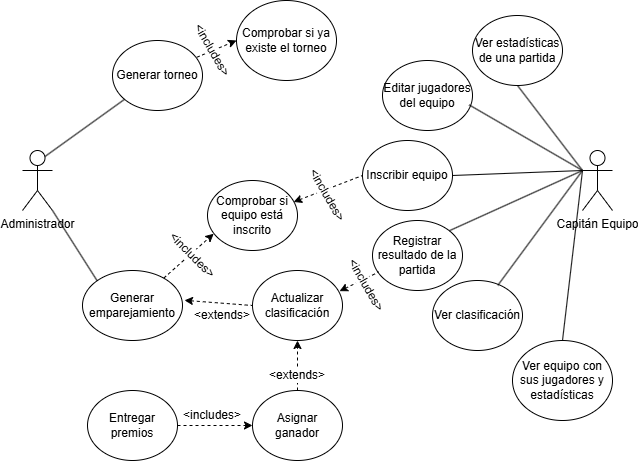

The diagram above was exported from draw.io. Its source (the exported page's mxGraphModel, read from the mxfile embedded in the PNG):
<mxGraphModel dx="1426" dy="751" grid="1" gridSize="10" guides="1" tooltips="1" connect="1" arrows="1" fold="1" page="1" pageScale="1" pageWidth="827" pageHeight="1169" math="0" shadow="0">
  <root>
    <mxCell id="0" />
    <mxCell id="1" parent="0" />
    <mxCell id="WnNSgYvRYty-uGtzrsi0-1" value="Administrador" style="shape=umlActor;verticalLabelPosition=bottom;verticalAlign=top;html=1;outlineConnect=0;" parent="1" vertex="1">
      <mxGeometry x="100" y="200" width="30" height="60" as="geometry" />
    </mxCell>
    <mxCell id="WnNSgYvRYty-uGtzrsi0-2" value="Generar torneo" style="ellipse;whiteSpace=wrap;html=1;" parent="1" vertex="1">
      <mxGeometry x="190" y="90" width="90" height="70" as="geometry" />
    </mxCell>
    <mxCell id="WnNSgYvRYty-uGtzrsi0-3" value="" style="endArrow=none;html=1;rounded=0;exitX=0.75;exitY=0.1;exitDx=0;exitDy=0;exitPerimeter=0;" parent="1" source="WnNSgYvRYty-uGtzrsi0-1" target="WnNSgYvRYty-uGtzrsi0-2" edge="1">
      <mxGeometry width="50" height="50" relative="1" as="geometry">
        <mxPoint x="140" y="200" as="sourcePoint" />
        <mxPoint x="450" y="170" as="targetPoint" />
      </mxGeometry>
    </mxCell>
    <mxCell id="WnNSgYvRYty-uGtzrsi0-4" value="Comprobar si ya existe el torneo" style="ellipse;whiteSpace=wrap;html=1;" parent="1" vertex="1">
      <mxGeometry x="314" y="50" width="100" height="80" as="geometry" />
    </mxCell>
    <mxCell id="WnNSgYvRYty-uGtzrsi0-5" value="" style="endArrow=classic;dashed=1;html=1;rounded=0;entryX=0;entryY=0.5;entryDx=0;entryDy=0;exitX=0.936;exitY=0.24;exitDx=0;exitDy=0;exitPerimeter=0;endFill=1;" parent="1" source="WnNSgYvRYty-uGtzrsi0-2" target="WnNSgYvRYty-uGtzrsi0-4" edge="1">
      <mxGeometry width="50" height="50" relative="1" as="geometry">
        <mxPoint x="400" y="220" as="sourcePoint" />
        <mxPoint x="450" y="170" as="targetPoint" />
      </mxGeometry>
    </mxCell>
    <mxCell id="WnNSgYvRYty-uGtzrsi0-7" value="Generar emparejamiento" style="ellipse;whiteSpace=wrap;html=1;" parent="1" vertex="1">
      <mxGeometry x="160" y="320" width="100" height="70" as="geometry" />
    </mxCell>
    <mxCell id="WnNSgYvRYty-uGtzrsi0-8" value="" style="endArrow=none;html=1;rounded=0;exitX=1;exitY=1;exitDx=0;exitDy=0;exitPerimeter=0;entryX=0;entryY=0;entryDx=0;entryDy=0;" parent="1" source="WnNSgYvRYty-uGtzrsi0-1" target="WnNSgYvRYty-uGtzrsi0-7" edge="1">
      <mxGeometry width="50" height="50" relative="1" as="geometry">
        <mxPoint x="400" y="220" as="sourcePoint" />
        <mxPoint x="450" y="170" as="targetPoint" />
      </mxGeometry>
    </mxCell>
    <mxCell id="WnNSgYvRYty-uGtzrsi0-9" value="Comprobar si equipo está inscrito" style="ellipse;whiteSpace=wrap;html=1;" parent="1" vertex="1">
      <mxGeometry x="285" y="230" width="90" height="70" as="geometry" />
    </mxCell>
    <mxCell id="WnNSgYvRYty-uGtzrsi0-10" value="" style="endArrow=classic;dashed=1;html=1;rounded=0;entryX=0.069;entryY=0.76;entryDx=0;entryDy=0;startArrow=none;startFill=0;entryPerimeter=0;endFill=1;" parent="1" source="WnNSgYvRYty-uGtzrsi0-7" target="WnNSgYvRYty-uGtzrsi0-9" edge="1">
      <mxGeometry width="50" height="50" relative="1" as="geometry">
        <mxPoint x="400" y="220" as="sourcePoint" />
        <mxPoint x="450" y="170" as="targetPoint" />
      </mxGeometry>
    </mxCell>
    <mxCell id="WnNSgYvRYty-uGtzrsi0-12" value="Inscribir equipo" style="ellipse;whiteSpace=wrap;html=1;" parent="1" vertex="1">
      <mxGeometry x="440" y="190" width="90" height="70" as="geometry" />
    </mxCell>
    <mxCell id="WnNSgYvRYty-uGtzrsi0-13" value="Capitán Equipo" style="shape=umlActor;verticalLabelPosition=bottom;verticalAlign=top;html=1;outlineConnect=0;" parent="1" vertex="1">
      <mxGeometry x="660" y="200" width="30" height="60" as="geometry" />
    </mxCell>
    <mxCell id="WnNSgYvRYty-uGtzrsi0-16" value="" style="endArrow=none;html=1;rounded=0;entryX=1;entryY=0.5;entryDx=0;entryDy=0;" parent="1" target="WnNSgYvRYty-uGtzrsi0-12" edge="1">
      <mxGeometry width="50" height="50" relative="1" as="geometry">
        <mxPoint x="660" y="220" as="sourcePoint" />
        <mxPoint x="450" y="170" as="targetPoint" />
      </mxGeometry>
    </mxCell>
    <mxCell id="WnNSgYvRYty-uGtzrsi0-17" value="" style="endArrow=none;dashed=1;html=1;rounded=0;entryX=0;entryY=0.5;entryDx=0;entryDy=0;exitX=0.957;exitY=0.307;exitDx=0;exitDy=0;exitPerimeter=0;startArrow=classic;startFill=1;" parent="1" source="WnNSgYvRYty-uGtzrsi0-9" target="WnNSgYvRYty-uGtzrsi0-12" edge="1">
      <mxGeometry width="50" height="50" relative="1" as="geometry">
        <mxPoint x="400" y="220" as="sourcePoint" />
        <mxPoint x="450" y="170" as="targetPoint" />
      </mxGeometry>
    </mxCell>
    <mxCell id="WnNSgYvRYty-uGtzrsi0-19" value="Editar jugadores del equipo" style="ellipse;whiteSpace=wrap;html=1;" parent="1" vertex="1">
      <mxGeometry x="460" y="110" width="90" height="70" as="geometry" />
    </mxCell>
    <mxCell id="WnNSgYvRYty-uGtzrsi0-21" value="" style="endArrow=none;html=1;rounded=0;entryX=0.963;entryY=0.634;entryDx=0;entryDy=0;entryPerimeter=0;exitX=0;exitY=0.3333333333333333;exitDx=0;exitDy=0;exitPerimeter=0;" parent="1" source="WnNSgYvRYty-uGtzrsi0-13" target="WnNSgYvRYty-uGtzrsi0-19" edge="1">
      <mxGeometry width="50" height="50" relative="1" as="geometry">
        <mxPoint x="500" y="280" as="sourcePoint" />
        <mxPoint x="550" y="230" as="targetPoint" />
      </mxGeometry>
    </mxCell>
    <mxCell id="WnNSgYvRYty-uGtzrsi0-22" value="Registrar resultado de la partida" style="ellipse;whiteSpace=wrap;html=1;" parent="1" vertex="1">
      <mxGeometry x="450" y="270" width="90" height="70" as="geometry" />
    </mxCell>
    <mxCell id="WnNSgYvRYty-uGtzrsi0-23" value="" style="endArrow=none;html=1;rounded=0;entryX=0;entryY=0.3333333333333333;entryDx=0;entryDy=0;entryPerimeter=0;exitX=1;exitY=0;exitDx=0;exitDy=0;" parent="1" source="WnNSgYvRYty-uGtzrsi0-22" target="WnNSgYvRYty-uGtzrsi0-13" edge="1">
      <mxGeometry width="50" height="50" relative="1" as="geometry">
        <mxPoint x="500" y="280" as="sourcePoint" />
        <mxPoint x="550" y="230" as="targetPoint" />
      </mxGeometry>
    </mxCell>
    <mxCell id="WnNSgYvRYty-uGtzrsi0-25" value="Actualizar clasificación" style="ellipse;whiteSpace=wrap;html=1;" parent="1" vertex="1">
      <mxGeometry x="330" y="320" width="90" height="70" as="geometry" />
    </mxCell>
    <mxCell id="WnNSgYvRYty-uGtzrsi0-26" value="" style="endArrow=none;dashed=1;html=1;rounded=0;entryX=0.069;entryY=0.736;entryDx=0;entryDy=0;exitX=0.967;exitY=0.295;exitDx=0;exitDy=0;startArrow=classic;startFill=1;exitPerimeter=0;entryPerimeter=0;" parent="1" source="WnNSgYvRYty-uGtzrsi0-25" target="WnNSgYvRYty-uGtzrsi0-22" edge="1">
      <mxGeometry width="50" height="50" relative="1" as="geometry">
        <mxPoint x="440" y="350" as="sourcePoint" />
        <mxPoint x="490" y="300" as="targetPoint" />
      </mxGeometry>
    </mxCell>
    <mxCell id="WnNSgYvRYty-uGtzrsi0-27" value="" style="endArrow=none;dashed=1;html=1;rounded=0;entryX=0;entryY=0.5;entryDx=0;entryDy=0;exitX=1.02;exitY=0.426;exitDx=0;exitDy=0;exitPerimeter=0;startArrow=classic;startFill=1;" parent="1" source="WnNSgYvRYty-uGtzrsi0-7" target="WnNSgYvRYty-uGtzrsi0-25" edge="1">
      <mxGeometry width="50" height="50" relative="1" as="geometry">
        <mxPoint x="440" y="350" as="sourcePoint" />
        <mxPoint x="490" y="300" as="targetPoint" />
      </mxGeometry>
    </mxCell>
    <mxCell id="WnNSgYvRYty-uGtzrsi0-28" value="&amp;lt;extends&amp;gt;" style="text;html=1;align=center;verticalAlign=middle;whiteSpace=wrap;rounded=0;rotation=0;labelBackgroundColor=default;" parent="1" vertex="1">
      <mxGeometry x="270" y="350" width="60" height="30" as="geometry" />
    </mxCell>
    <mxCell id="WnNSgYvRYty-uGtzrsi0-29" value="Ver clasificación" style="ellipse;whiteSpace=wrap;html=1;" parent="1" vertex="1">
      <mxGeometry x="510" y="330" width="90" height="70" as="geometry" />
    </mxCell>
    <mxCell id="WnNSgYvRYty-uGtzrsi0-31" value="Ver equipo con sus jugadores y estadísticas" style="ellipse;whiteSpace=wrap;html=1;" parent="1" vertex="1">
      <mxGeometry x="590" y="390" width="100" height="80" as="geometry" />
    </mxCell>
    <mxCell id="WnNSgYvRYty-uGtzrsi0-32" value="" style="endArrow=none;html=1;rounded=0;exitX=0.726;exitY=0.069;exitDx=0;exitDy=0;exitPerimeter=0;" parent="1" source="WnNSgYvRYty-uGtzrsi0-29" edge="1">
      <mxGeometry width="50" height="50" relative="1" as="geometry">
        <mxPoint x="440" y="430" as="sourcePoint" />
        <mxPoint x="660" y="220" as="targetPoint" />
      </mxGeometry>
    </mxCell>
    <mxCell id="WnNSgYvRYty-uGtzrsi0-33" value="" style="endArrow=none;html=1;rounded=0;exitX=0.5;exitY=0;exitDx=0;exitDy=0;" parent="1" source="WnNSgYvRYty-uGtzrsi0-31" edge="1">
      <mxGeometry width="50" height="50" relative="1" as="geometry">
        <mxPoint x="440" y="430" as="sourcePoint" />
        <mxPoint x="660" y="220" as="targetPoint" />
      </mxGeometry>
    </mxCell>
    <mxCell id="WnNSgYvRYty-uGtzrsi0-34" value="Ver estadísticas de una partida" style="ellipse;whiteSpace=wrap;html=1;" parent="1" vertex="1">
      <mxGeometry x="550" y="65" width="90" height="70" as="geometry" />
    </mxCell>
    <mxCell id="WnNSgYvRYty-uGtzrsi0-36" value="" style="endArrow=none;html=1;rounded=0;entryX=0.5;entryY=1;entryDx=0;entryDy=0;" parent="1" target="WnNSgYvRYty-uGtzrsi0-34" edge="1">
      <mxGeometry width="50" height="50" relative="1" as="geometry">
        <mxPoint x="660" y="220" as="sourcePoint" />
        <mxPoint x="540" y="240" as="targetPoint" />
      </mxGeometry>
    </mxCell>
    <mxCell id="WnNSgYvRYty-uGtzrsi0-37" value="Asignar ganador" style="ellipse;whiteSpace=wrap;html=1;" parent="1" vertex="1">
      <mxGeometry x="330" y="440" width="90" height="70" as="geometry" />
    </mxCell>
    <mxCell id="WnNSgYvRYty-uGtzrsi0-38" value="" style="endArrow=classic;dashed=1;html=1;rounded=0;entryX=0.5;entryY=1;entryDx=0;entryDy=0;exitX=0.5;exitY=0;exitDx=0;exitDy=0;endFill=1;" parent="1" source="WnNSgYvRYty-uGtzrsi0-37" target="WnNSgYvRYty-uGtzrsi0-25" edge="1">
      <mxGeometry width="50" height="50" relative="1" as="geometry">
        <mxPoint x="490" y="290" as="sourcePoint" />
        <mxPoint x="540" y="240" as="targetPoint" />
      </mxGeometry>
    </mxCell>
    <mxCell id="WnNSgYvRYty-uGtzrsi0-39" value="&amp;lt;extends&amp;gt;" style="text;html=1;align=center;verticalAlign=middle;whiteSpace=wrap;rounded=0;labelBackgroundColor=default;" parent="1" vertex="1">
      <mxGeometry x="345" y="410" width="60" height="30" as="geometry" />
    </mxCell>
    <mxCell id="WnNSgYvRYty-uGtzrsi0-40" value="Entregar premios" style="ellipse;whiteSpace=wrap;html=1;" parent="1" vertex="1">
      <mxGeometry x="165" y="440" width="90" height="70" as="geometry" />
    </mxCell>
    <mxCell id="WnNSgYvRYty-uGtzrsi0-41" value="" style="endArrow=classic;dashed=1;html=1;rounded=0;entryX=0;entryY=0.5;entryDx=0;entryDy=0;exitX=1;exitY=0.5;exitDx=0;exitDy=0;endFill=1;" parent="1" source="WnNSgYvRYty-uGtzrsi0-40" target="WnNSgYvRYty-uGtzrsi0-37" edge="1">
      <mxGeometry width="50" height="50" relative="1" as="geometry">
        <mxPoint x="490" y="290" as="sourcePoint" />
        <mxPoint x="540" y="240" as="targetPoint" />
      </mxGeometry>
    </mxCell>
    <mxCell id="WnNSgYvRYty-uGtzrsi0-42" value="&amp;lt;includes&amp;gt;" style="text;html=1;align=center;verticalAlign=middle;whiteSpace=wrap;rounded=0;rotation=60;labelBackgroundColor=default;" parent="1" vertex="1">
      <mxGeometry x="260" y="85" width="60" height="30" as="geometry" />
    </mxCell>
    <mxCell id="WnNSgYvRYty-uGtzrsi0-45" value="&amp;lt;includes&amp;gt;" style="text;html=1;align=center;verticalAlign=middle;whiteSpace=wrap;rounded=0;rotation=60;labelBackgroundColor=default;" parent="1" vertex="1">
      <mxGeometry x="375" y="230" width="60" height="30" as="geometry" />
    </mxCell>
    <mxCell id="WnNSgYvRYty-uGtzrsi0-46" value="&amp;lt;includes&amp;gt;" style="text;html=1;align=center;verticalAlign=middle;whiteSpace=wrap;rounded=0;rotation=45;labelBackgroundColor=default;" parent="1" vertex="1">
      <mxGeometry x="240" y="290" width="60" height="30" as="geometry" />
    </mxCell>
    <mxCell id="WnNSgYvRYty-uGtzrsi0-47" value="&amp;lt;includes&amp;gt;" style="text;html=1;align=center;verticalAlign=middle;whiteSpace=wrap;rounded=0;rotation=60;labelBackgroundColor=default;" parent="1" vertex="1">
      <mxGeometry x="414" y="320" width="60" height="30" as="geometry" />
    </mxCell>
    <mxCell id="WnNSgYvRYty-uGtzrsi0-48" value="&amp;lt;includes&amp;gt;" style="text;html=1;align=center;verticalAlign=middle;whiteSpace=wrap;rounded=0;rotation=0;labelBackgroundColor=default;" parent="1" vertex="1">
      <mxGeometry x="260" y="450" width="60" height="30" as="geometry" />
    </mxCell>
  </root>
</mxGraphModel>